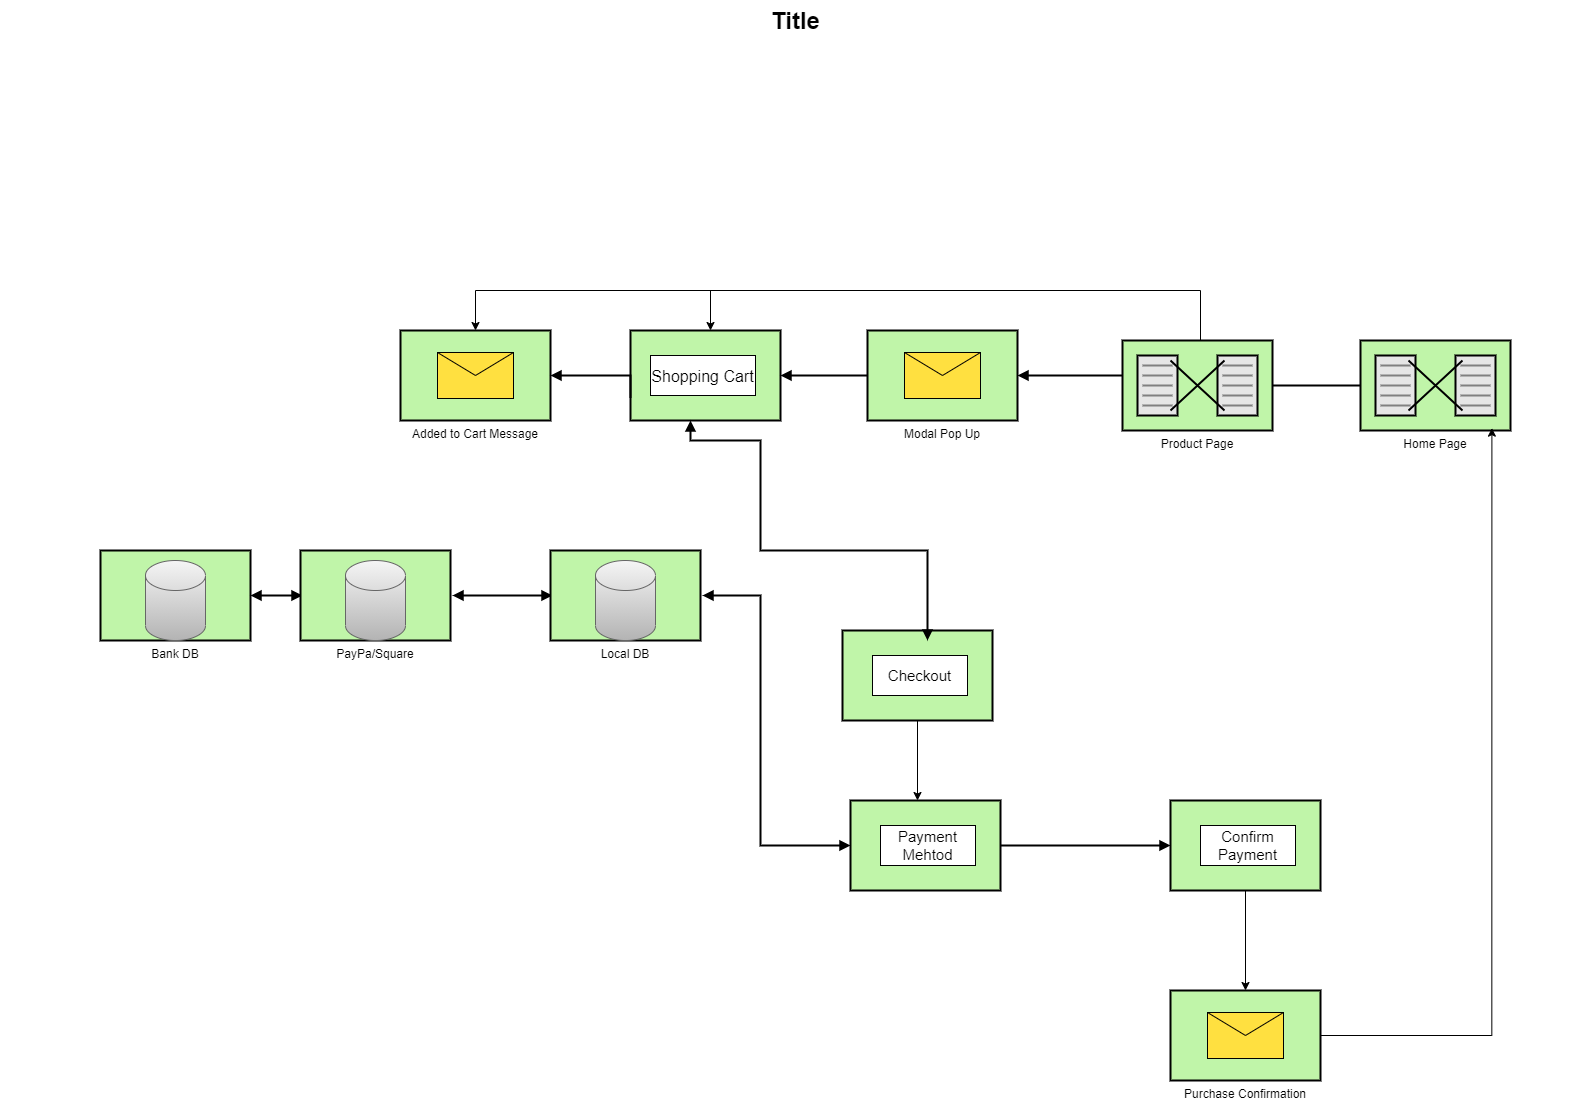

The diagram above was exported from draw.io. Its source (the exported page's mxGraphModel, read from the mxfile embedded in the PNG):
<mxGraphModel dx="1730" dy="882" grid="1" gridSize="10" guides="1" tooltips="1" connect="1" arrows="1" fold="1" page="1" pageScale="1.5" pageWidth="1169" pageHeight="826" background="none" math="0" shadow="0">
  <root>
    <mxCell id="0" style=";html=1;" />
    <mxCell id="1" style=";html=1;" parent="0" />
    <mxCell id="10b056a9c633e61c-18" style="edgeStyle=orthogonalEdgeStyle;rounded=0;html=1;endArrow=block;endFill=1;jettySize=auto;orthogonalLoop=1;strokeWidth=2;startArrow=block;startFill=1;" parent="1" edge="1">
      <mxGeometry relative="1" as="geometry">
        <mxPoint x="532" y="635" as="sourcePoint" />
        <mxPoint x="632" y="635" as="targetPoint" />
      </mxGeometry>
    </mxCell>
    <mxCell id="10b056a9c633e61c-20" style="edgeStyle=orthogonalEdgeStyle;rounded=0;html=1;endArrow=block;endFill=1;jettySize=auto;orthogonalLoop=1;strokeWidth=2;startArrow=block;startFill=1;entryX=0;entryY=0.5;entryDx=0;entryDy=0;" parent="1" target="PckmZBwrr754-pWHVXCS-12" edge="1">
      <mxGeometry relative="1" as="geometry">
        <mxPoint x="782" y="635.0000000000002" as="sourcePoint" />
        <mxPoint x="850" y="1020" as="targetPoint" />
        <Array as="points">
          <mxPoint x="840" y="635" />
          <mxPoint x="840" y="885" />
        </Array>
      </mxGeometry>
    </mxCell>
    <mxCell id="10b056a9c633e61c-17" style="edgeStyle=orthogonalEdgeStyle;rounded=0;html=1;endArrow=block;endFill=1;jettySize=auto;orthogonalLoop=1;strokeWidth=2;startArrow=block;startFill=1;" parent="1" source="10b056a9c633e61c-4" edge="1">
      <mxGeometry relative="1" as="geometry">
        <mxPoint x="382" y="635" as="targetPoint" />
      </mxGeometry>
    </mxCell>
    <mxCell id="10b056a9c633e61c-4" value="Bank DB" style="strokeWidth=2;dashed=0;align=center;fontSize=12;shape=rect;verticalLabelPosition=bottom;verticalAlign=top;fillColor=#c0f5a9" parent="1" vertex="1">
      <mxGeometry x="180" y="590" width="150" height="90" as="geometry" />
    </mxCell>
    <mxCell id="PckmZBwrr754-pWHVXCS-1" value="" style="shape=cylinder3;whiteSpace=wrap;html=1;boundedLbl=1;backgroundOutline=1;size=15;fillColor=#f5f5f5;strokeColor=#666666;gradientColor=#b3b3b3;" vertex="1" parent="10b056a9c633e61c-4">
      <mxGeometry x="45" y="10" width="60" height="80" as="geometry" />
    </mxCell>
    <mxCell id="10b056a9c633e61c-22" style="edgeStyle=orthogonalEdgeStyle;rounded=0;html=1;endArrow=none;endFill=0;jettySize=auto;orthogonalLoop=1;strokeWidth=2;startArrow=block;startFill=1;" parent="1" source="10b056a9c633e61c-13" target="10b056a9c633e61c-10" edge="1">
      <mxGeometry relative="1" as="geometry" />
    </mxCell>
    <mxCell id="10b056a9c633e61c-6" value="" style="strokeWidth=2;dashed=0;align=center;fontSize=12;shape=rect;verticalLabelPosition=top;verticalAlign=bottom;fillColor=#c0f5a9;labelPosition=center;" parent="1" vertex="1">
      <mxGeometry x="710" y="370" width="150" height="90" as="geometry" />
    </mxCell>
    <mxCell id="10b056a9c633e61c-7" value="Shopping Cart" style="strokeWidth=1;dashed=0;align=center;fontSize=16;shape=rect;fillColor=#ffffff;strokeColor=#000000;" parent="10b056a9c633e61c-6" vertex="1">
      <mxGeometry x="20" y="25" width="105" height="40" as="geometry" />
    </mxCell>
    <mxCell id="10b056a9c633e61c-8" value="" style="strokeWidth=2;dashed=0;align=center;fontSize=12;shape=rect;verticalLabelPosition=bottom;verticalAlign=top;fillColor=#c0f5a9" parent="1" vertex="1">
      <mxGeometry x="922" y="670" width="150" height="90" as="geometry" />
    </mxCell>
    <mxCell id="10b056a9c633e61c-9" value="Checkout" style="strokeWidth=1;dashed=0;align=center;fontSize=15;shape=rect;whiteSpace=wrap;" parent="10b056a9c633e61c-8" vertex="1">
      <mxGeometry x="30" y="25" width="95" height="40" as="geometry" />
    </mxCell>
    <mxCell id="10b056a9c633e61c-10" value="Home Page" style="strokeWidth=2;dashed=0;align=center;fontSize=12;shape=mxgraph.eip.message_translator;fillColor=#c0f5a9;verticalLabelPosition=bottom;verticalAlign=top;" parent="1" vertex="1">
      <mxGeometry x="1440" y="380" width="150" height="90" as="geometry" />
    </mxCell>
    <mxCell id="10b056a9c633e61c-24" style="edgeStyle=orthogonalEdgeStyle;rounded=0;html=1;endArrow=block;endFill=1;jettySize=auto;orthogonalLoop=1;strokeWidth=2;startArrow=none;startFill=0;exitX=1;exitY=0.5;exitDx=0;exitDy=0;" parent="1" source="PckmZBwrr754-pWHVXCS-12" edge="1">
      <mxGeometry relative="1" as="geometry">
        <mxPoint x="1110" y="910" as="sourcePoint" />
        <mxPoint x="1250" y="885" as="targetPoint" />
      </mxGeometry>
    </mxCell>
    <mxCell id="10b056a9c633e61c-30" value="Title" style="text;strokeColor=none;fillColor=none;html=1;fontSize=24;fontStyle=1;verticalAlign=middle;align=center;" parent="1" vertex="1">
      <mxGeometry x="80" y="40" width="1590" height="40" as="geometry" />
    </mxCell>
    <mxCell id="PckmZBwrr754-pWHVXCS-2" value="PayPa/Square" style="strokeWidth=2;dashed=0;align=center;fontSize=12;shape=rect;verticalLabelPosition=bottom;verticalAlign=top;fillColor=#c0f5a9" vertex="1" parent="1">
      <mxGeometry x="380" y="590" width="150" height="90" as="geometry" />
    </mxCell>
    <mxCell id="PckmZBwrr754-pWHVXCS-3" value="" style="shape=cylinder3;whiteSpace=wrap;html=1;boundedLbl=1;backgroundOutline=1;size=15;fillColor=#f5f5f5;strokeColor=#666666;gradientColor=#b3b3b3;" vertex="1" parent="PckmZBwrr754-pWHVXCS-2">
      <mxGeometry x="45" y="10" width="60" height="80" as="geometry" />
    </mxCell>
    <mxCell id="PckmZBwrr754-pWHVXCS-4" value="Local DB" style="strokeWidth=2;dashed=0;align=center;fontSize=12;shape=rect;verticalLabelPosition=bottom;verticalAlign=top;fillColor=#c0f5a9" vertex="1" parent="1">
      <mxGeometry x="630" y="590" width="150" height="90" as="geometry" />
    </mxCell>
    <mxCell id="PckmZBwrr754-pWHVXCS-5" value="" style="shape=cylinder3;whiteSpace=wrap;html=1;boundedLbl=1;backgroundOutline=1;size=15;fillColor=#f5f5f5;strokeColor=#666666;gradientColor=#b3b3b3;" vertex="1" parent="PckmZBwrr754-pWHVXCS-4">
      <mxGeometry x="45" y="10" width="60" height="80" as="geometry" />
    </mxCell>
    <mxCell id="10b056a9c633e61c-13" value="Modal Pop Up" style="strokeWidth=2;dashed=0;align=center;fontSize=12;fillColor=#c0f5a9;verticalLabelPosition=bottom;verticalAlign=top;shape=mxgraph.eip.envelope_wrapper;" parent="1" vertex="1">
      <mxGeometry x="947" y="370" width="150" height="90" as="geometry" />
    </mxCell>
    <mxCell id="PckmZBwrr754-pWHVXCS-8" style="edgeStyle=orthogonalEdgeStyle;rounded=0;html=1;endArrow=none;endFill=0;jettySize=auto;orthogonalLoop=1;strokeWidth=2;startArrow=block;startFill=1;" edge="1" parent="1" source="10b056a9c633e61c-6" target="10b056a9c633e61c-13">
      <mxGeometry relative="1" as="geometry">
        <mxPoint x="860" y="415" as="sourcePoint" />
        <mxPoint x="1192" y="415" as="targetPoint" />
      </mxGeometry>
    </mxCell>
    <mxCell id="PckmZBwrr754-pWHVXCS-9" style="edgeStyle=orthogonalEdgeStyle;rounded=0;html=1;endArrow=block;endFill=1;jettySize=auto;orthogonalLoop=1;strokeWidth=2;startArrow=block;startFill=1;exitX=0.4;exitY=1;exitDx=0;exitDy=0;exitPerimeter=0;" edge="1" parent="1" source="10b056a9c633e61c-6">
      <mxGeometry relative="1" as="geometry">
        <mxPoint x="770" y="480" as="sourcePoint" />
        <mxPoint x="1007" y="680" as="targetPoint" />
        <Array as="points">
          <mxPoint x="770" y="480" />
          <mxPoint x="840" y="480" />
          <mxPoint x="840" y="590" />
          <mxPoint x="1007" y="590" />
        </Array>
      </mxGeometry>
    </mxCell>
    <mxCell id="PckmZBwrr754-pWHVXCS-12" value="" style="strokeWidth=2;dashed=0;align=center;fontSize=12;shape=rect;verticalLabelPosition=bottom;verticalAlign=top;fillColor=#c0f5a9" vertex="1" parent="1">
      <mxGeometry x="930" y="840" width="150" height="90" as="geometry" />
    </mxCell>
    <mxCell id="PckmZBwrr754-pWHVXCS-13" value="Payment Mehtod" style="strokeWidth=1;dashed=0;align=center;fontSize=15;shape=rect;whiteSpace=wrap;" vertex="1" parent="PckmZBwrr754-pWHVXCS-12">
      <mxGeometry x="30" y="25" width="95" height="40" as="geometry" />
    </mxCell>
    <mxCell id="PckmZBwrr754-pWHVXCS-15" style="edgeStyle=orthogonalEdgeStyle;rounded=0;orthogonalLoop=1;jettySize=auto;html=1;startArrow=classic;startFill=1;endArrow=none;endFill=0;fontSize=15;entryX=0.5;entryY=0;entryDx=0;entryDy=0;entryPerimeter=0;exitX=0.5;exitY=0;exitDx=0;exitDy=0;exitPerimeter=0;" edge="1" parent="1" source="PckmZBwrr754-pWHVXCS-18" target="PckmZBwrr754-pWHVXCS-28">
      <mxGeometry relative="1" as="geometry">
        <mxPoint x="1280" y="350" as="targetPoint" />
        <mxPoint x="530" y="360" as="sourcePoint" />
        <Array as="points">
          <mxPoint x="555" y="330" />
          <mxPoint x="1280" y="330" />
          <mxPoint x="1280" y="380" />
        </Array>
      </mxGeometry>
    </mxCell>
    <mxCell id="PckmZBwrr754-pWHVXCS-27" style="edgeStyle=orthogonalEdgeStyle;rounded=0;orthogonalLoop=1;jettySize=auto;html=1;exitX=1;exitY=0.5;exitDx=0;exitDy=0;exitPerimeter=0;startArrow=none;startFill=0;endArrow=classic;endFill=1;fontSize=15;entryX=0.876;entryY=0.974;entryDx=0;entryDy=0;entryPerimeter=0;" edge="1" parent="1" source="PckmZBwrr754-pWHVXCS-14" target="10b056a9c633e61c-10">
      <mxGeometry relative="1" as="geometry">
        <mxPoint x="1490" y="460" as="targetPoint" />
      </mxGeometry>
    </mxCell>
    <mxCell id="PckmZBwrr754-pWHVXCS-14" value="Purchase Confirmation" style="strokeWidth=2;dashed=0;align=center;fontSize=12;fillColor=#c0f5a9;verticalLabelPosition=bottom;verticalAlign=top;shape=mxgraph.eip.envelope_wrapper;" vertex="1" parent="1">
      <mxGeometry x="1250" y="1030" width="150" height="90" as="geometry" />
    </mxCell>
    <mxCell id="PckmZBwrr754-pWHVXCS-17" value="" style="endArrow=classic;html=1;fontSize=15;exitX=0.5;exitY=1;exitDx=0;exitDy=0;" edge="1" parent="1" source="10b056a9c633e61c-8">
      <mxGeometry width="50" height="50" relative="1" as="geometry">
        <mxPoint x="790" y="660" as="sourcePoint" />
        <mxPoint x="997" y="840" as="targetPoint" />
      </mxGeometry>
    </mxCell>
    <mxCell id="PckmZBwrr754-pWHVXCS-18" value="Added to Cart Message" style="strokeWidth=2;dashed=0;align=center;fontSize=12;fillColor=#c0f5a9;verticalLabelPosition=bottom;verticalAlign=top;shape=mxgraph.eip.envelope_wrapper;" vertex="1" parent="1">
      <mxGeometry x="480" y="370" width="150" height="90" as="geometry" />
    </mxCell>
    <mxCell id="PckmZBwrr754-pWHVXCS-19" style="edgeStyle=orthogonalEdgeStyle;rounded=0;html=1;endArrow=none;endFill=0;jettySize=auto;orthogonalLoop=1;strokeWidth=2;startArrow=block;startFill=1;exitX=1;exitY=0.5;exitDx=0;exitDy=0;exitPerimeter=0;entryX=0;entryY=0.75;entryDx=0;entryDy=0;" edge="1" parent="1" source="PckmZBwrr754-pWHVXCS-18" target="10b056a9c633e61c-6">
      <mxGeometry relative="1" as="geometry">
        <mxPoint x="540" y="530" as="sourcePoint" />
        <mxPoint x="630" y="510" as="targetPoint" />
        <Array as="points">
          <mxPoint x="710" y="415" />
        </Array>
      </mxGeometry>
    </mxCell>
    <mxCell id="PckmZBwrr754-pWHVXCS-21" value="" style="endArrow=none;startArrow=classic;html=1;fontSize=15;startFill=1;endFill=0;" edge="1" parent="1">
      <mxGeometry width="50" height="50" relative="1" as="geometry">
        <mxPoint x="790" y="370" as="sourcePoint" />
        <mxPoint x="790" y="330" as="targetPoint" />
      </mxGeometry>
    </mxCell>
    <mxCell id="PckmZBwrr754-pWHVXCS-26" style="edgeStyle=orthogonalEdgeStyle;rounded=0;orthogonalLoop=1;jettySize=auto;html=1;exitX=0.5;exitY=1;exitDx=0;exitDy=0;entryX=0.5;entryY=0;entryDx=0;entryDy=0;entryPerimeter=0;startArrow=none;startFill=0;endArrow=classic;endFill=1;fontSize=15;" edge="1" parent="1" source="PckmZBwrr754-pWHVXCS-22" target="PckmZBwrr754-pWHVXCS-14">
      <mxGeometry relative="1" as="geometry" />
    </mxCell>
    <mxCell id="PckmZBwrr754-pWHVXCS-22" value="" style="strokeWidth=2;dashed=0;align=center;fontSize=12;shape=rect;verticalLabelPosition=bottom;verticalAlign=top;fillColor=#c0f5a9" vertex="1" parent="1">
      <mxGeometry x="1250" y="840" width="150" height="90" as="geometry" />
    </mxCell>
    <mxCell id="PckmZBwrr754-pWHVXCS-23" value="Confirm Payment" style="strokeWidth=1;dashed=0;align=center;fontSize=15;shape=rect;whiteSpace=wrap;" vertex="1" parent="PckmZBwrr754-pWHVXCS-22">
      <mxGeometry x="30" y="25" width="95" height="40" as="geometry" />
    </mxCell>
    <mxCell id="PckmZBwrr754-pWHVXCS-28" value="Product Page" style="strokeWidth=2;dashed=0;align=center;fontSize=12;shape=mxgraph.eip.message_translator;fillColor=#c0f5a9;verticalLabelPosition=bottom;verticalAlign=top;" vertex="1" parent="1">
      <mxGeometry x="1202" y="380" width="150" height="90" as="geometry" />
    </mxCell>
  </root>
</mxGraphModel>